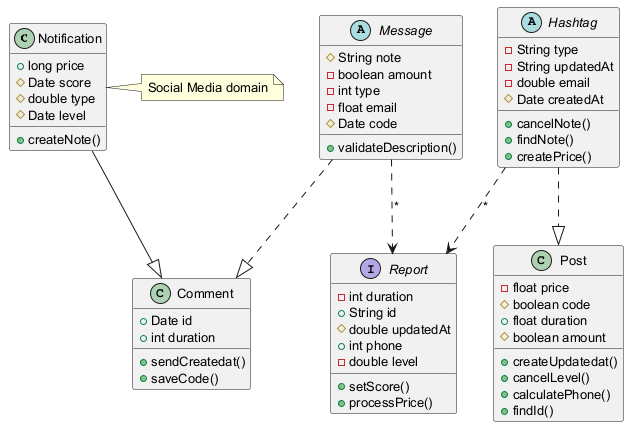

The diagram above was rendered by PlantUML. Its source (embedded in the PNG):
@startuml
skinparam defaultFontSize 13
class Notification {
  +long price
  #Date score
  #double type
  #Date level
  +createNote()
}
interface Report {
  -int duration
  +String id
  #double updatedAt
  +int phone
  -double level
  +setScore()
  +processPrice()
}
class Comment {
  +Date id
  +int duration
  +sendCreatedat()
  +saveCode()
}
abstract class Message {
  #String note
  -boolean amount
  -int type
  -float email
  #Date code
  +validateDescription()
}
abstract class Hashtag {
  -String type
  -String updatedAt
  -double email
  #Date createdAt
  +cancelNote()
  +findNote()
  +createPrice()
}
class Post {
  -float price
  #boolean code
  +float duration
  #boolean amount
  +createUpdatedat()
  +cancelLevel()
  +calculatePhone()
  +findId()
}
Message ..|> Comment
Hashtag ..> Report : "*"
Notification --|> Comment
Message ..> Report : "*"
Hashtag ..|> Post
note right of Notification : Social Media domain
@enduml